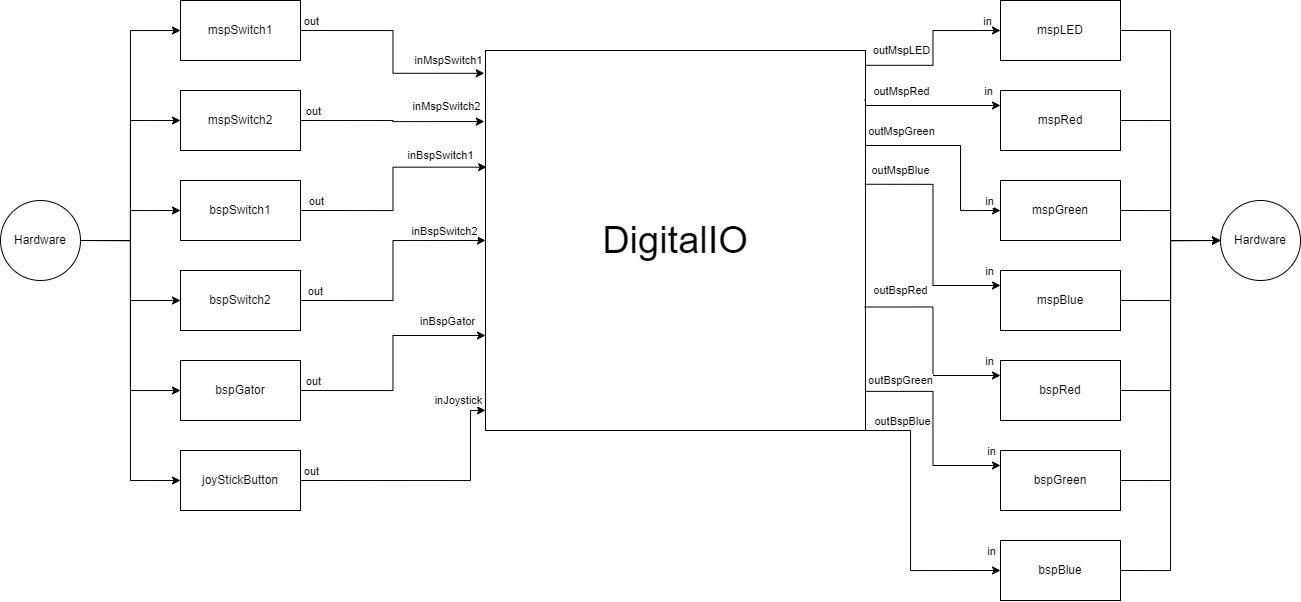

The diagram above was exported from draw.io. Its source (the exported page's mxGraphModel, read from the mxfile embedded in the PNG):
<mxGraphModel dx="1347" dy="779" grid="1" gridSize="10" guides="1" tooltips="1" connect="1" arrows="1" fold="1" page="1" pageScale="1" pageWidth="850" pageHeight="1100" math="0" shadow="0">
  <root>
    <mxCell id="0" />
    <mxCell id="1" parent="0" />
    <mxCell id="9TgzGm43bikqIel43FR0-1" value="&lt;font style=&quot;font-size: 38px;&quot;&gt;DigitalIO&lt;/font&gt;" style="whiteSpace=wrap;html=1;aspect=fixed;" vertex="1" parent="1">
      <mxGeometry x="235" y="150" width="380" height="380" as="geometry" />
    </mxCell>
    <mxCell id="9TgzGm43bikqIel43FR0-8" style="edgeStyle=orthogonalEdgeStyle;rounded=0;orthogonalLoop=1;jettySize=auto;html=1;exitX=1;exitY=0.5;exitDx=0;exitDy=0;entryX=-0.003;entryY=0.06;entryDx=0;entryDy=0;entryPerimeter=0;" edge="1" parent="1" source="9TgzGm43bikqIel43FR0-2" target="9TgzGm43bikqIel43FR0-1">
      <mxGeometry relative="1" as="geometry" />
    </mxCell>
    <mxCell id="9TgzGm43bikqIel43FR0-15" value="out" style="edgeLabel;html=1;align=center;verticalAlign=middle;resizable=0;points=[];" vertex="1" connectable="0" parent="9TgzGm43bikqIel43FR0-8">
      <mxGeometry x="-0.9219" relative="1" as="geometry">
        <mxPoint x="2" y="-10" as="offset" />
      </mxGeometry>
    </mxCell>
    <mxCell id="9TgzGm43bikqIel43FR0-21" value="inMspSwitch1" style="edgeLabel;html=1;align=center;verticalAlign=middle;resizable=0;points=[];" vertex="1" connectable="0" parent="9TgzGm43bikqIel43FR0-8">
      <mxGeometry x="0.7512" relative="1" as="geometry">
        <mxPoint x="-8" y="-13" as="offset" />
      </mxGeometry>
    </mxCell>
    <mxCell id="9TgzGm43bikqIel43FR0-2" value="mspSwitch1" style="rounded=0;whiteSpace=wrap;html=1;" vertex="1" parent="1">
      <mxGeometry x="-70" y="100" width="120" height="60" as="geometry" />
    </mxCell>
    <mxCell id="9TgzGm43bikqIel43FR0-9" style="edgeStyle=orthogonalEdgeStyle;rounded=0;orthogonalLoop=1;jettySize=auto;html=1;exitX=1;exitY=0.5;exitDx=0;exitDy=0;entryX=-0.003;entryY=0.187;entryDx=0;entryDy=0;entryPerimeter=0;" edge="1" parent="1" source="9TgzGm43bikqIel43FR0-3" target="9TgzGm43bikqIel43FR0-1">
      <mxGeometry relative="1" as="geometry" />
    </mxCell>
    <mxCell id="9TgzGm43bikqIel43FR0-16" value="out" style="edgeLabel;html=1;align=center;verticalAlign=middle;resizable=0;points=[];" vertex="1" connectable="0" parent="9TgzGm43bikqIel43FR0-9">
      <mxGeometry x="-0.8609" y="1" relative="1" as="geometry">
        <mxPoint y="-9" as="offset" />
      </mxGeometry>
    </mxCell>
    <mxCell id="9TgzGm43bikqIel43FR0-22" value="inMspSwitch2" style="edgeLabel;html=1;align=center;verticalAlign=middle;resizable=0;points=[];" vertex="1" connectable="0" parent="9TgzGm43bikqIel43FR0-9">
      <mxGeometry x="0.6705" y="1" relative="1" as="geometry">
        <mxPoint x="-8" y="-15" as="offset" />
      </mxGeometry>
    </mxCell>
    <mxCell id="9TgzGm43bikqIel43FR0-3" value="mspSwitch2" style="rounded=0;whiteSpace=wrap;html=1;" vertex="1" parent="1">
      <mxGeometry x="-70" y="190" width="120" height="60" as="geometry" />
    </mxCell>
    <mxCell id="9TgzGm43bikqIel43FR0-10" style="edgeStyle=orthogonalEdgeStyle;rounded=0;orthogonalLoop=1;jettySize=auto;html=1;exitX=1;exitY=0.5;exitDx=0;exitDy=0;entryX=0.003;entryY=0.307;entryDx=0;entryDy=0;entryPerimeter=0;" edge="1" parent="1" source="9TgzGm43bikqIel43FR0-4" target="9TgzGm43bikqIel43FR0-1">
      <mxGeometry relative="1" as="geometry" />
    </mxCell>
    <mxCell id="9TgzGm43bikqIel43FR0-17" value="out" style="edgeLabel;html=1;align=center;verticalAlign=middle;resizable=0;points=[];" vertex="1" connectable="0" parent="9TgzGm43bikqIel43FR0-10">
      <mxGeometry x="-0.864" relative="1" as="geometry">
        <mxPoint y="-10" as="offset" />
      </mxGeometry>
    </mxCell>
    <mxCell id="9TgzGm43bikqIel43FR0-23" value="inBspSwitch1" style="edgeLabel;html=1;align=center;verticalAlign=middle;resizable=0;points=[];" vertex="1" connectable="0" parent="9TgzGm43bikqIel43FR0-10">
      <mxGeometry x="0.6629" y="1" relative="1" as="geometry">
        <mxPoint x="-8" y="-11" as="offset" />
      </mxGeometry>
    </mxCell>
    <mxCell id="9TgzGm43bikqIel43FR0-4" value="bspSwitch1" style="rounded=0;whiteSpace=wrap;html=1;" vertex="1" parent="1">
      <mxGeometry x="-70" y="280" width="120" height="60" as="geometry" />
    </mxCell>
    <mxCell id="9TgzGm43bikqIel43FR0-11" style="edgeStyle=orthogonalEdgeStyle;rounded=0;orthogonalLoop=1;jettySize=auto;html=1;exitX=1;exitY=0.5;exitDx=0;exitDy=0;entryX=0;entryY=0.5;entryDx=0;entryDy=0;" edge="1" parent="1" source="9TgzGm43bikqIel43FR0-5" target="9TgzGm43bikqIel43FR0-1">
      <mxGeometry relative="1" as="geometry" />
    </mxCell>
    <mxCell id="9TgzGm43bikqIel43FR0-18" value="out" style="edgeLabel;html=1;align=center;verticalAlign=middle;resizable=0;points=[];" vertex="1" connectable="0" parent="9TgzGm43bikqIel43FR0-11">
      <mxGeometry x="-0.8799" y="1" relative="1" as="geometry">
        <mxPoint y="-9" as="offset" />
      </mxGeometry>
    </mxCell>
    <mxCell id="9TgzGm43bikqIel43FR0-24" value="inBspSwitch2" style="edgeLabel;html=1;align=center;verticalAlign=middle;resizable=0;points=[];" vertex="1" connectable="0" parent="9TgzGm43bikqIel43FR0-11">
      <mxGeometry x="0.7436" relative="1" as="geometry">
        <mxPoint x="-10" y="-10" as="offset" />
      </mxGeometry>
    </mxCell>
    <mxCell id="9TgzGm43bikqIel43FR0-5" value="bspSwitch2" style="rounded=0;whiteSpace=wrap;html=1;" vertex="1" parent="1">
      <mxGeometry x="-70" y="370" width="120" height="60" as="geometry" />
    </mxCell>
    <mxCell id="9TgzGm43bikqIel43FR0-12" style="edgeStyle=orthogonalEdgeStyle;rounded=0;orthogonalLoop=1;jettySize=auto;html=1;exitX=1;exitY=0.5;exitDx=0;exitDy=0;entryX=0;entryY=0.75;entryDx=0;entryDy=0;" edge="1" parent="1" source="9TgzGm43bikqIel43FR0-6" target="9TgzGm43bikqIel43FR0-1">
      <mxGeometry relative="1" as="geometry" />
    </mxCell>
    <mxCell id="9TgzGm43bikqIel43FR0-19" value="out" style="edgeLabel;html=1;align=center;verticalAlign=middle;resizable=0;points=[];" vertex="1" connectable="0" parent="9TgzGm43bikqIel43FR0-12">
      <mxGeometry x="-0.8939" y="2" relative="1" as="geometry">
        <mxPoint y="-8" as="offset" />
      </mxGeometry>
    </mxCell>
    <mxCell id="9TgzGm43bikqIel43FR0-25" value="inBspGator" style="edgeLabel;html=1;align=center;verticalAlign=middle;resizable=0;points=[];" vertex="1" connectable="0" parent="9TgzGm43bikqIel43FR0-12">
      <mxGeometry x="0.6749" y="-2" relative="1" as="geometry">
        <mxPoint y="-17" as="offset" />
      </mxGeometry>
    </mxCell>
    <mxCell id="9TgzGm43bikqIel43FR0-6" value="bspGator" style="rounded=0;whiteSpace=wrap;html=1;" vertex="1" parent="1">
      <mxGeometry x="-70" y="460" width="120" height="60" as="geometry" />
    </mxCell>
    <mxCell id="9TgzGm43bikqIel43FR0-14" style="edgeStyle=orthogonalEdgeStyle;rounded=0;orthogonalLoop=1;jettySize=auto;html=1;exitX=1;exitY=0.5;exitDx=0;exitDy=0;entryX=0;entryY=0.947;entryDx=0;entryDy=0;entryPerimeter=0;" edge="1" parent="1" source="9TgzGm43bikqIel43FR0-7" target="9TgzGm43bikqIel43FR0-1">
      <mxGeometry relative="1" as="geometry">
        <Array as="points">
          <mxPoint x="220" y="580" />
          <mxPoint x="220" y="510" />
        </Array>
      </mxGeometry>
    </mxCell>
    <mxCell id="9TgzGm43bikqIel43FR0-20" value="out" style="edgeLabel;html=1;align=center;verticalAlign=middle;resizable=0;points=[];" vertex="1" connectable="0" parent="9TgzGm43bikqIel43FR0-14">
      <mxGeometry x="-0.917" y="2" relative="1" as="geometry">
        <mxPoint y="-8" as="offset" />
      </mxGeometry>
    </mxCell>
    <mxCell id="9TgzGm43bikqIel43FR0-26" value="inJoystick" style="edgeLabel;html=1;align=center;verticalAlign=middle;resizable=0;points=[];" vertex="1" connectable="0" parent="9TgzGm43bikqIel43FR0-14">
      <mxGeometry x="0.7972" y="1" relative="1" as="geometry">
        <mxPoint x="-11" y="-21" as="offset" />
      </mxGeometry>
    </mxCell>
    <mxCell id="9TgzGm43bikqIel43FR0-7" value="joyStickButton" style="rounded=0;whiteSpace=wrap;html=1;" vertex="1" parent="1">
      <mxGeometry x="-70" y="550" width="120" height="60" as="geometry" />
    </mxCell>
    <mxCell id="9TgzGm43bikqIel43FR0-36" style="edgeStyle=orthogonalEdgeStyle;rounded=0;orthogonalLoop=1;jettySize=auto;html=1;exitX=0;exitY=0.5;exitDx=0;exitDy=0;entryX=0.999;entryY=0.039;entryDx=0;entryDy=0;entryPerimeter=0;startArrow=classic;startFill=1;endArrow=none;endFill=0;" edge="1" parent="1" source="9TgzGm43bikqIel43FR0-27" target="9TgzGm43bikqIel43FR0-1">
      <mxGeometry relative="1" as="geometry" />
    </mxCell>
    <mxCell id="9TgzGm43bikqIel43FR0-59" value="in" style="edgeLabel;html=1;align=center;verticalAlign=middle;resizable=0;points=[];" vertex="1" connectable="0" parent="9TgzGm43bikqIel43FR0-36">
      <mxGeometry x="-0.8447" y="-1" relative="1" as="geometry">
        <mxPoint y="-9" as="offset" />
      </mxGeometry>
    </mxCell>
    <mxCell id="9TgzGm43bikqIel43FR0-66" value="outMspLED" style="edgeLabel;html=1;align=center;verticalAlign=middle;resizable=0;points=[];" vertex="1" connectable="0" parent="9TgzGm43bikqIel43FR0-36">
      <mxGeometry x="0.7975" y="-1" relative="1" as="geometry">
        <mxPoint x="18" y="-14" as="offset" />
      </mxGeometry>
    </mxCell>
    <mxCell id="9TgzGm43bikqIel43FR0-52" style="edgeStyle=orthogonalEdgeStyle;rounded=0;orthogonalLoop=1;jettySize=auto;html=1;exitX=1;exitY=0.5;exitDx=0;exitDy=0;entryX=0;entryY=0.5;entryDx=0;entryDy=0;" edge="1" parent="1" source="9TgzGm43bikqIel43FR0-27" target="9TgzGm43bikqIel43FR0-51">
      <mxGeometry relative="1" as="geometry" />
    </mxCell>
    <mxCell id="9TgzGm43bikqIel43FR0-27" value="mspLED" style="rounded=0;whiteSpace=wrap;html=1;" vertex="1" parent="1">
      <mxGeometry x="750" y="100" width="120" height="60" as="geometry" />
    </mxCell>
    <mxCell id="9TgzGm43bikqIel43FR0-37" style="edgeStyle=orthogonalEdgeStyle;rounded=0;orthogonalLoop=1;jettySize=auto;html=1;exitX=0;exitY=0.25;exitDx=0;exitDy=0;entryX=0.996;entryY=0.13;entryDx=0;entryDy=0;entryPerimeter=0;startArrow=classic;startFill=1;endArrow=none;endFill=0;" edge="1" parent="1" source="9TgzGm43bikqIel43FR0-28" target="9TgzGm43bikqIel43FR0-1">
      <mxGeometry relative="1" as="geometry">
        <Array as="points">
          <mxPoint x="615" y="205" />
          <mxPoint x="615" y="199" />
        </Array>
      </mxGeometry>
    </mxCell>
    <mxCell id="9TgzGm43bikqIel43FR0-60" value="in" style="edgeLabel;html=1;align=center;verticalAlign=middle;resizable=0;points=[];" vertex="1" connectable="0" parent="9TgzGm43bikqIel43FR0-37">
      <mxGeometry x="-0.825" y="-2" relative="1" as="geometry">
        <mxPoint y="-13" as="offset" />
      </mxGeometry>
    </mxCell>
    <mxCell id="9TgzGm43bikqIel43FR0-67" value="outMspRed" style="edgeLabel;html=1;align=center;verticalAlign=middle;resizable=0;points=[];" vertex="1" connectable="0" parent="9TgzGm43bikqIel43FR0-37">
      <mxGeometry x="0.6727" relative="1" as="geometry">
        <mxPoint x="19" y="-15" as="offset" />
      </mxGeometry>
    </mxCell>
    <mxCell id="9TgzGm43bikqIel43FR0-53" style="edgeStyle=orthogonalEdgeStyle;rounded=0;orthogonalLoop=1;jettySize=auto;html=1;exitX=1;exitY=0.5;exitDx=0;exitDy=0;entryX=0;entryY=0.5;entryDx=0;entryDy=0;" edge="1" parent="1" source="9TgzGm43bikqIel43FR0-28" target="9TgzGm43bikqIel43FR0-51">
      <mxGeometry relative="1" as="geometry" />
    </mxCell>
    <mxCell id="9TgzGm43bikqIel43FR0-28" value="mspRed" style="rounded=0;whiteSpace=wrap;html=1;" vertex="1" parent="1">
      <mxGeometry x="750" y="190" width="120" height="60" as="geometry" />
    </mxCell>
    <mxCell id="9TgzGm43bikqIel43FR0-39" style="edgeStyle=orthogonalEdgeStyle;rounded=0;orthogonalLoop=1;jettySize=auto;html=1;exitX=0;exitY=0.5;exitDx=0;exitDy=0;endArrow=none;endFill=0;startArrow=classic;startFill=1;entryX=1;entryY=0.25;entryDx=0;entryDy=0;" edge="1" parent="1" source="9TgzGm43bikqIel43FR0-29" target="9TgzGm43bikqIel43FR0-1">
      <mxGeometry relative="1" as="geometry">
        <mxPoint x="580" y="310" as="targetPoint" />
        <Array as="points">
          <mxPoint x="710" y="310" />
          <mxPoint x="710" y="245" />
        </Array>
      </mxGeometry>
    </mxCell>
    <mxCell id="9TgzGm43bikqIel43FR0-61" value="in" style="edgeLabel;html=1;align=center;verticalAlign=middle;resizable=0;points=[];" vertex="1" connectable="0" parent="9TgzGm43bikqIel43FR0-39">
      <mxGeometry x="-0.8859" y="-1" relative="1" as="geometry">
        <mxPoint y="-9" as="offset" />
      </mxGeometry>
    </mxCell>
    <mxCell id="9TgzGm43bikqIel43FR0-68" value="outMspGreen" style="edgeLabel;html=1;align=center;verticalAlign=middle;resizable=0;points=[];" vertex="1" connectable="0" parent="9TgzGm43bikqIel43FR0-39">
      <mxGeometry x="0.787" y="-2" relative="1" as="geometry">
        <mxPoint x="14" y="-13" as="offset" />
      </mxGeometry>
    </mxCell>
    <mxCell id="9TgzGm43bikqIel43FR0-54" style="edgeStyle=orthogonalEdgeStyle;rounded=0;orthogonalLoop=1;jettySize=auto;html=1;exitX=1;exitY=0.5;exitDx=0;exitDy=0;entryX=0;entryY=0.5;entryDx=0;entryDy=0;" edge="1" parent="1" source="9TgzGm43bikqIel43FR0-29" target="9TgzGm43bikqIel43FR0-51">
      <mxGeometry relative="1" as="geometry" />
    </mxCell>
    <mxCell id="9TgzGm43bikqIel43FR0-29" value="mspGreen" style="rounded=0;whiteSpace=wrap;html=1;" vertex="1" parent="1">
      <mxGeometry x="750" y="280" width="120" height="60" as="geometry" />
    </mxCell>
    <mxCell id="9TgzGm43bikqIel43FR0-40" style="edgeStyle=orthogonalEdgeStyle;rounded=0;orthogonalLoop=1;jettySize=auto;html=1;exitX=0;exitY=0.25;exitDx=0;exitDy=0;endArrow=none;endFill=0;startArrow=classic;startFill=1;entryX=0.998;entryY=0.352;entryDx=0;entryDy=0;entryPerimeter=0;" edge="1" parent="1" source="9TgzGm43bikqIel43FR0-30" target="9TgzGm43bikqIel43FR0-1">
      <mxGeometry relative="1" as="geometry" />
    </mxCell>
    <mxCell id="9TgzGm43bikqIel43FR0-62" value="in" style="edgeLabel;html=1;align=center;verticalAlign=middle;resizable=0;points=[];" vertex="1" connectable="0" parent="9TgzGm43bikqIel43FR0-40">
      <mxGeometry x="-0.9037" y="-1" relative="1" as="geometry">
        <mxPoint y="-14" as="offset" />
      </mxGeometry>
    </mxCell>
    <mxCell id="9TgzGm43bikqIel43FR0-69" value="outMspBlue" style="edgeLabel;html=1;align=center;verticalAlign=middle;resizable=0;points=[];" vertex="1" connectable="0" parent="9TgzGm43bikqIel43FR0-40">
      <mxGeometry x="0.8264" y="2" relative="1" as="geometry">
        <mxPoint x="15" y="-16" as="offset" />
      </mxGeometry>
    </mxCell>
    <mxCell id="9TgzGm43bikqIel43FR0-55" style="edgeStyle=orthogonalEdgeStyle;rounded=0;orthogonalLoop=1;jettySize=auto;html=1;exitX=1;exitY=0.5;exitDx=0;exitDy=0;entryX=0;entryY=0.5;entryDx=0;entryDy=0;" edge="1" parent="1" source="9TgzGm43bikqIel43FR0-30" target="9TgzGm43bikqIel43FR0-51">
      <mxGeometry relative="1" as="geometry" />
    </mxCell>
    <mxCell id="9TgzGm43bikqIel43FR0-30" value="mspBlue" style="rounded=0;whiteSpace=wrap;html=1;" vertex="1" parent="1">
      <mxGeometry x="750" y="370" width="120" height="60" as="geometry" />
    </mxCell>
    <mxCell id="9TgzGm43bikqIel43FR0-41" style="edgeStyle=orthogonalEdgeStyle;rounded=0;orthogonalLoop=1;jettySize=auto;html=1;exitX=0;exitY=0.25;exitDx=0;exitDy=0;entryX=0.996;entryY=0.675;entryDx=0;entryDy=0;entryPerimeter=0;endArrow=none;endFill=0;startArrow=classic;startFill=1;" edge="1" parent="1" source="9TgzGm43bikqIel43FR0-31" target="9TgzGm43bikqIel43FR0-1">
      <mxGeometry relative="1" as="geometry" />
    </mxCell>
    <mxCell id="9TgzGm43bikqIel43FR0-63" value="in" style="edgeLabel;html=1;align=center;verticalAlign=middle;resizable=0;points=[];" vertex="1" connectable="0" parent="9TgzGm43bikqIel43FR0-41">
      <mxGeometry x="-0.8887" y="1" relative="1" as="geometry">
        <mxPoint y="-16" as="offset" />
      </mxGeometry>
    </mxCell>
    <mxCell id="9TgzGm43bikqIel43FR0-70" value="outBspRed" style="edgeLabel;html=1;align=center;verticalAlign=middle;resizable=0;points=[];" vertex="1" connectable="0" parent="9TgzGm43bikqIel43FR0-41">
      <mxGeometry x="0.7413" y="3" relative="1" as="geometry">
        <mxPoint x="10" y="-20" as="offset" />
      </mxGeometry>
    </mxCell>
    <mxCell id="9TgzGm43bikqIel43FR0-56" style="edgeStyle=orthogonalEdgeStyle;rounded=0;orthogonalLoop=1;jettySize=auto;html=1;exitX=1;exitY=0.5;exitDx=0;exitDy=0;entryX=0;entryY=0.5;entryDx=0;entryDy=0;" edge="1" parent="1" source="9TgzGm43bikqIel43FR0-31" target="9TgzGm43bikqIel43FR0-51">
      <mxGeometry relative="1" as="geometry" />
    </mxCell>
    <mxCell id="9TgzGm43bikqIel43FR0-31" value="bspRed" style="rounded=0;whiteSpace=wrap;html=1;" vertex="1" parent="1">
      <mxGeometry x="750" y="460" width="120" height="60" as="geometry" />
    </mxCell>
    <mxCell id="9TgzGm43bikqIel43FR0-42" style="edgeStyle=orthogonalEdgeStyle;rounded=0;orthogonalLoop=1;jettySize=auto;html=1;exitX=0;exitY=0.25;exitDx=0;exitDy=0;entryX=1.002;entryY=0.897;entryDx=0;entryDy=0;endArrow=none;endFill=0;startArrow=classic;startFill=1;entryPerimeter=0;" edge="1" parent="1" source="9TgzGm43bikqIel43FR0-32" target="9TgzGm43bikqIel43FR0-1">
      <mxGeometry relative="1" as="geometry" />
    </mxCell>
    <mxCell id="9TgzGm43bikqIel43FR0-64" value="in" style="edgeLabel;html=1;align=center;verticalAlign=middle;resizable=0;points=[];" vertex="1" connectable="0" parent="9TgzGm43bikqIel43FR0-42">
      <mxGeometry x="-0.9052" y="-1" relative="1" as="geometry">
        <mxPoint y="-14" as="offset" />
      </mxGeometry>
    </mxCell>
    <mxCell id="9TgzGm43bikqIel43FR0-71" value="outBspGreen" style="edgeLabel;html=1;align=center;verticalAlign=middle;resizable=0;points=[];" vertex="1" connectable="0" parent="9TgzGm43bikqIel43FR0-42">
      <mxGeometry x="0.8171" y="3" relative="1" as="geometry">
        <mxPoint x="15" y="-14" as="offset" />
      </mxGeometry>
    </mxCell>
    <mxCell id="9TgzGm43bikqIel43FR0-57" style="edgeStyle=orthogonalEdgeStyle;rounded=0;orthogonalLoop=1;jettySize=auto;html=1;exitX=1;exitY=0.5;exitDx=0;exitDy=0;entryX=0;entryY=0.5;entryDx=0;entryDy=0;" edge="1" parent="1" source="9TgzGm43bikqIel43FR0-32" target="9TgzGm43bikqIel43FR0-51">
      <mxGeometry relative="1" as="geometry" />
    </mxCell>
    <mxCell id="9TgzGm43bikqIel43FR0-32" value="bspGreen" style="rounded=0;whiteSpace=wrap;html=1;" vertex="1" parent="1">
      <mxGeometry x="750" y="550" width="120" height="60" as="geometry" />
    </mxCell>
    <mxCell id="9TgzGm43bikqIel43FR0-43" style="edgeStyle=orthogonalEdgeStyle;rounded=0;orthogonalLoop=1;jettySize=auto;html=1;exitX=0;exitY=0.5;exitDx=0;exitDy=0;entryX=1;entryY=1;entryDx=0;entryDy=0;endArrow=none;endFill=0;startArrow=classic;startFill=1;" edge="1" parent="1" source="9TgzGm43bikqIel43FR0-33" target="9TgzGm43bikqIel43FR0-1">
      <mxGeometry relative="1" as="geometry">
        <Array as="points">
          <mxPoint x="660" y="670" />
          <mxPoint x="660" y="530" />
        </Array>
      </mxGeometry>
    </mxCell>
    <mxCell id="9TgzGm43bikqIel43FR0-65" value="in" style="edgeLabel;html=1;align=center;verticalAlign=middle;resizable=0;points=[];" vertex="1" connectable="0" parent="9TgzGm43bikqIel43FR0-43">
      <mxGeometry x="-0.9282" y="-2" relative="1" as="geometry">
        <mxPoint y="-18" as="offset" />
      </mxGeometry>
    </mxCell>
    <mxCell id="9TgzGm43bikqIel43FR0-72" value="outBspBlue" style="edgeLabel;html=1;align=center;verticalAlign=middle;resizable=0;points=[];" vertex="1" connectable="0" parent="9TgzGm43bikqIel43FR0-43">
      <mxGeometry x="0.8559" relative="1" as="geometry">
        <mxPoint x="16" y="-10" as="offset" />
      </mxGeometry>
    </mxCell>
    <mxCell id="9TgzGm43bikqIel43FR0-58" style="edgeStyle=orthogonalEdgeStyle;rounded=0;orthogonalLoop=1;jettySize=auto;html=1;exitX=1;exitY=0.5;exitDx=0;exitDy=0;entryX=0;entryY=0.5;entryDx=0;entryDy=0;" edge="1" parent="1" source="9TgzGm43bikqIel43FR0-33" target="9TgzGm43bikqIel43FR0-51">
      <mxGeometry relative="1" as="geometry" />
    </mxCell>
    <mxCell id="9TgzGm43bikqIel43FR0-33" value="bspBlue" style="rounded=0;whiteSpace=wrap;html=1;" vertex="1" parent="1">
      <mxGeometry x="750" y="640" width="120" height="60" as="geometry" />
    </mxCell>
    <mxCell id="9TgzGm43bikqIel43FR0-45" style="edgeStyle=orthogonalEdgeStyle;rounded=0;orthogonalLoop=1;jettySize=auto;html=1;exitX=1;exitY=0.5;exitDx=0;exitDy=0;entryX=0;entryY=0.5;entryDx=0;entryDy=0;" edge="1" parent="1" source="9TgzGm43bikqIel43FR0-44" target="9TgzGm43bikqIel43FR0-2">
      <mxGeometry relative="1" as="geometry" />
    </mxCell>
    <mxCell id="9TgzGm43bikqIel43FR0-46" style="edgeStyle=orthogonalEdgeStyle;rounded=0;orthogonalLoop=1;jettySize=auto;html=1;exitX=1;exitY=0.5;exitDx=0;exitDy=0;entryX=0;entryY=0.5;entryDx=0;entryDy=0;" edge="1" parent="1" source="9TgzGm43bikqIel43FR0-44" target="9TgzGm43bikqIel43FR0-3">
      <mxGeometry relative="1" as="geometry" />
    </mxCell>
    <mxCell id="9TgzGm43bikqIel43FR0-47" style="edgeStyle=orthogonalEdgeStyle;rounded=0;orthogonalLoop=1;jettySize=auto;html=1;exitX=1;exitY=0.5;exitDx=0;exitDy=0;entryX=0;entryY=0.5;entryDx=0;entryDy=0;" edge="1" parent="1" source="9TgzGm43bikqIel43FR0-44" target="9TgzGm43bikqIel43FR0-4">
      <mxGeometry relative="1" as="geometry" />
    </mxCell>
    <mxCell id="9TgzGm43bikqIel43FR0-48" style="edgeStyle=orthogonalEdgeStyle;rounded=0;orthogonalLoop=1;jettySize=auto;html=1;exitX=1;exitY=0.5;exitDx=0;exitDy=0;entryX=0;entryY=0.5;entryDx=0;entryDy=0;" edge="1" parent="1" source="9TgzGm43bikqIel43FR0-44" target="9TgzGm43bikqIel43FR0-5">
      <mxGeometry relative="1" as="geometry" />
    </mxCell>
    <mxCell id="9TgzGm43bikqIel43FR0-49" style="edgeStyle=orthogonalEdgeStyle;rounded=0;orthogonalLoop=1;jettySize=auto;html=1;exitX=1;exitY=0.5;exitDx=0;exitDy=0;entryX=0;entryY=0.5;entryDx=0;entryDy=0;" edge="1" parent="1" source="9TgzGm43bikqIel43FR0-44" target="9TgzGm43bikqIel43FR0-6">
      <mxGeometry relative="1" as="geometry" />
    </mxCell>
    <mxCell id="9TgzGm43bikqIel43FR0-50" style="edgeStyle=orthogonalEdgeStyle;rounded=0;orthogonalLoop=1;jettySize=auto;html=1;exitX=1;exitY=0.5;exitDx=0;exitDy=0;entryX=0;entryY=0.5;entryDx=0;entryDy=0;" edge="1" parent="1" source="9TgzGm43bikqIel43FR0-44" target="9TgzGm43bikqIel43FR0-7">
      <mxGeometry relative="1" as="geometry" />
    </mxCell>
    <mxCell id="9TgzGm43bikqIel43FR0-44" value="Hardware" style="ellipse;whiteSpace=wrap;html=1;aspect=fixed;" vertex="1" parent="1">
      <mxGeometry x="-250" y="300" width="80" height="80" as="geometry" />
    </mxCell>
    <mxCell id="9TgzGm43bikqIel43FR0-51" value="Hardware" style="ellipse;whiteSpace=wrap;html=1;aspect=fixed;" vertex="1" parent="1">
      <mxGeometry x="970" y="300" width="80" height="80" as="geometry" />
    </mxCell>
  </root>
</mxGraphModel>